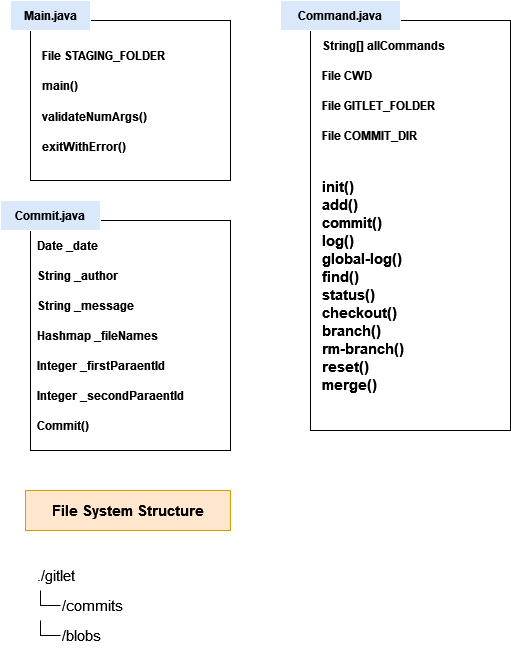

The diagram above was exported from draw.io. Its source (the exported page's mxGraphModel, read from the mxfile embedded in the PNG):
<mxGraphModel dx="648" dy="387" grid="1" gridSize="10" guides="1" tooltips="1" connect="1" arrows="1" fold="1" page="1" pageScale="1" pageWidth="850" pageHeight="1100" background="none" math="0" shadow="0">
  <root>
    <mxCell id="0" />
    <mxCell id="1" parent="0" />
    <mxCell id="5U3ODAysIQ1H2jpqlHEu-1" value="" style="rounded=0;whiteSpace=wrap;html=1;fontSize=15;fontColor=#000000;strokeColor=#FFFFFF;" vertex="1" parent="1">
      <mxGeometry x="40" y="570" width="200" height="110" as="geometry" />
    </mxCell>
    <mxCell id="TMHsVMxeOuCKbyaOCaNC-1" value="" style="rounded=0;whiteSpace=wrap;html=1;" parent="1" vertex="1">
      <mxGeometry x="40" y="40" width="200" height="160" as="geometry" />
    </mxCell>
    <mxCell id="TMHsVMxeOuCKbyaOCaNC-2" value="Main.java" style="text;html=1;strokeColor=#FFFFFF;fillColor=#dae8fc;align=center;verticalAlign=middle;whiteSpace=wrap;rounded=0;fontStyle=1" parent="1" vertex="1">
      <mxGeometry x="20" y="20" width="80" height="30" as="geometry" />
    </mxCell>
    <mxCell id="TMHsVMxeOuCKbyaOCaNC-4" value="File STAGING_FOLDER" style="text;html=1;strokeColor=none;fillColor=none;align=left;verticalAlign=middle;whiteSpace=wrap;rounded=0;fontStyle=1" parent="1" vertex="1">
      <mxGeometry x="50" y="60" width="170" height="30" as="geometry" />
    </mxCell>
    <mxCell id="TMHsVMxeOuCKbyaOCaNC-5" value="&lt;div align=&quot;left&quot;&gt;main()&lt;/div&gt;" style="text;html=1;strokeColor=none;fillColor=none;align=left;verticalAlign=middle;whiteSpace=wrap;rounded=0;fontStyle=1" parent="1" vertex="1">
      <mxGeometry x="50" y="90" width="50" height="30" as="geometry" />
    </mxCell>
    <mxCell id="TMHsVMxeOuCKbyaOCaNC-6" value="&lt;div&gt;validateNumArgs()&lt;/div&gt;" style="text;html=1;strokeColor=none;fillColor=none;align=left;verticalAlign=middle;whiteSpace=wrap;rounded=0;fontStyle=1" parent="1" vertex="1">
      <mxGeometry x="50" y="121" width="130" height="30" as="geometry" />
    </mxCell>
    <mxCell id="TMHsVMxeOuCKbyaOCaNC-8" value="exitWithError()" style="text;html=1;strokeColor=none;fillColor=none;align=left;verticalAlign=middle;whiteSpace=wrap;rounded=0;fontStyle=1" parent="1" vertex="1">
      <mxGeometry x="50" y="151" width="130" height="30" as="geometry" />
    </mxCell>
    <mxCell id="TMHsVMxeOuCKbyaOCaNC-9" value="" style="rounded=0;whiteSpace=wrap;html=1;" parent="1" vertex="1">
      <mxGeometry x="40" y="240" width="200" height="230" as="geometry" />
    </mxCell>
    <mxCell id="TMHsVMxeOuCKbyaOCaNC-10" value="Commit.java" style="text;html=1;strokeColor=#FFFFFF;fillColor=#dae8fc;align=center;verticalAlign=middle;whiteSpace=wrap;rounded=0;fontStyle=1" parent="1" vertex="1">
      <mxGeometry x="10" y="220" width="100" height="30" as="geometry" />
    </mxCell>
    <mxCell id="TMHsVMxeOuCKbyaOCaNC-11" value="&lt;b&gt;Date _date&lt;/b&gt;" style="text;html=1;strokeColor=none;fillColor=none;align=left;verticalAlign=middle;whiteSpace=wrap;rounded=0;" parent="1" vertex="1">
      <mxGeometry x="45" y="250" width="90" height="30" as="geometry" />
    </mxCell>
    <mxCell id="TMHsVMxeOuCKbyaOCaNC-12" value="&lt;b&gt;String _author&lt;br&gt;&lt;/b&gt;" style="text;html=1;strokeColor=none;fillColor=none;align=left;verticalAlign=middle;whiteSpace=wrap;rounded=0;" parent="1" vertex="1">
      <mxGeometry x="45" y="280" width="120" height="30" as="geometry" />
    </mxCell>
    <mxCell id="TMHsVMxeOuCKbyaOCaNC-13" value="&lt;b&gt;String _message&lt;/b&gt;" style="text;html=1;strokeColor=none;fillColor=none;align=left;verticalAlign=middle;whiteSpace=wrap;rounded=0;" parent="1" vertex="1">
      <mxGeometry x="45" y="310" width="130" height="30" as="geometry" />
    </mxCell>
    <mxCell id="TMHsVMxeOuCKbyaOCaNC-15" value="&lt;b&gt;Hashmap _fileNames&lt;br&gt;&lt;/b&gt;" style="text;html=1;strokeColor=none;fillColor=none;align=left;verticalAlign=middle;whiteSpace=wrap;rounded=0;" parent="1" vertex="1">
      <mxGeometry x="45" y="340" width="160" height="30" as="geometry" />
    </mxCell>
    <mxCell id="TMHsVMxeOuCKbyaOCaNC-18" value="&lt;b&gt;Integer _firstParaentId&lt;br&gt;&lt;/b&gt;" style="text;html=1;strokeColor=none;fillColor=none;align=left;verticalAlign=middle;whiteSpace=wrap;rounded=0;" parent="1" vertex="1">
      <mxGeometry x="45" y="370" width="170" height="30" as="geometry" />
    </mxCell>
    <mxCell id="TMHsVMxeOuCKbyaOCaNC-19" value="&lt;b&gt;Integer _secondParaentId&lt;br&gt;&lt;/b&gt;" style="text;html=1;strokeColor=none;fillColor=none;align=left;verticalAlign=middle;whiteSpace=wrap;rounded=0;" parent="1" vertex="1">
      <mxGeometry x="45" y="400" width="190" height="30" as="geometry" />
    </mxCell>
    <mxCell id="TMHsVMxeOuCKbyaOCaNC-20" value="&lt;div&gt;&lt;b&gt;Commit()&lt;/b&gt;&lt;/div&gt;" style="text;html=1;strokeColor=none;fillColor=none;align=left;verticalAlign=middle;whiteSpace=wrap;rounded=0;" parent="1" vertex="1">
      <mxGeometry x="45" y="430" width="80" height="30" as="geometry" />
    </mxCell>
    <mxCell id="TMHsVMxeOuCKbyaOCaNC-21" value="" style="rounded=0;whiteSpace=wrap;html=1;" parent="1" vertex="1">
      <mxGeometry x="320" y="40" width="200" height="410" as="geometry" />
    </mxCell>
    <mxCell id="TMHsVMxeOuCKbyaOCaNC-22" value="Command.java" style="text;html=1;strokeColor=#FFFFFF;fillColor=#dae8fc;align=center;verticalAlign=middle;whiteSpace=wrap;rounded=0;fontStyle=1" parent="1" vertex="1">
      <mxGeometry x="290" y="20" width="120" height="30" as="geometry" />
    </mxCell>
    <mxCell id="TMHsVMxeOuCKbyaOCaNC-23" value="String[] allCommands" style="text;html=1;strokeColor=none;fillColor=none;align=left;verticalAlign=middle;whiteSpace=wrap;rounded=0;fontStyle=1" parent="1" vertex="1">
      <mxGeometry x="330" y="50" width="160" height="30" as="geometry" />
    </mxCell>
    <mxCell id="TMHsVMxeOuCKbyaOCaNC-24" value="&lt;div&gt;File CWD&lt;br&gt;&lt;/div&gt;" style="text;html=1;strokeColor=none;fillColor=none;align=left;verticalAlign=middle;whiteSpace=wrap;rounded=0;fontStyle=1" parent="1" vertex="1">
      <mxGeometry x="330" y="80" width="80" height="30" as="geometry" />
    </mxCell>
    <mxCell id="TMHsVMxeOuCKbyaOCaNC-25" value="File GITLET_FOLDER" style="text;html=1;strokeColor=none;fillColor=none;align=left;verticalAlign=middle;whiteSpace=wrap;rounded=0;fontStyle=1" parent="1" vertex="1">
      <mxGeometry x="330" y="110" width="150" height="30" as="geometry" />
    </mxCell>
    <mxCell id="TMHsVMxeOuCKbyaOCaNC-26" value="File COMMIT_DIR" style="text;html=1;strokeColor=none;fillColor=none;align=left;verticalAlign=middle;whiteSpace=wrap;rounded=0;fontStyle=1" parent="1" vertex="1">
      <mxGeometry x="330" y="140" width="160" height="30" as="geometry" />
    </mxCell>
    <mxCell id="TMHsVMxeOuCKbyaOCaNC-30" value="&lt;div align=&quot;left&quot;&gt;init()&lt;/div&gt;&lt;div align=&quot;left&quot;&gt;add()&lt;/div&gt;&lt;div align=&quot;left&quot;&gt;commit()&lt;/div&gt;&lt;div align=&quot;left&quot;&gt;log()&lt;/div&gt;&lt;div align=&quot;left&quot;&gt;global-log()&lt;/div&gt;&lt;div align=&quot;left&quot;&gt;find()&lt;/div&gt;&lt;div align=&quot;left&quot;&gt;status()&lt;/div&gt;&lt;div align=&quot;left&quot;&gt;checkout()&lt;/div&gt;&lt;div align=&quot;left&quot;&gt;branch()&lt;/div&gt;&lt;div align=&quot;left&quot;&gt;rm-branch()&lt;/div&gt;&lt;div align=&quot;left&quot;&gt;reset()&lt;/div&gt;&lt;div align=&quot;left&quot;&gt;merge()&lt;br&gt;&lt;/div&gt;" style="text;html=1;strokeColor=none;fillColor=none;align=left;verticalAlign=middle;whiteSpace=wrap;rounded=0;fontSize=15;fontStyle=1" parent="1" vertex="1">
      <mxGeometry x="330" y="170" width="110" height="270" as="geometry" />
    </mxCell>
    <mxCell id="TMHsVMxeOuCKbyaOCaNC-31" value="File System Structure" style="text;html=1;strokeColor=#d79b00;fillColor=#ffe6cc;align=center;verticalAlign=middle;whiteSpace=wrap;rounded=0;fontSize=15;fontStyle=1" parent="1" vertex="1">
      <mxGeometry x="35" y="510" width="205" height="40" as="geometry" />
    </mxCell>
    <mxCell id="TMHsVMxeOuCKbyaOCaNC-32" value="./gitlet" style="text;html=1;strokeColor=none;fillColor=none;align=left;verticalAlign=middle;whiteSpace=wrap;rounded=0;fontSize=15;fontColor=#000000;" parent="1" vertex="1">
      <mxGeometry x="45" y="580" width="60" height="30" as="geometry" />
    </mxCell>
    <mxCell id="TMHsVMxeOuCKbyaOCaNC-42" value="&lt;div&gt;/commits&lt;/div&gt;" style="text;html=1;strokeColor=none;fillColor=none;align=left;verticalAlign=middle;whiteSpace=wrap;rounded=0;fontSize=15;fontColor=#000000;" parent="1" vertex="1">
      <mxGeometry x="70" y="610" width="60" height="30" as="geometry" />
    </mxCell>
    <mxCell id="TMHsVMxeOuCKbyaOCaNC-43" value="&lt;div align=&quot;left&quot;&gt;/blobs&lt;/div&gt;" style="text;html=1;strokeColor=none;fillColor=none;align=left;verticalAlign=middle;whiteSpace=wrap;rounded=0;fontSize=15;fontColor=#000000;" parent="1" vertex="1">
      <mxGeometry x="70" y="640" width="60" height="30" as="geometry" />
    </mxCell>
    <mxCell id="TMHsVMxeOuCKbyaOCaNC-44" value="" style="endArrow=none;html=1;rounded=0;fontSize=15;fontColor=#000000;exitX=0;exitY=0.5;exitDx=0;exitDy=0;" parent="1" source="TMHsVMxeOuCKbyaOCaNC-42" edge="1">
      <mxGeometry width="50" height="50" relative="1" as="geometry">
        <mxPoint x="50" y="630" as="sourcePoint" />
        <mxPoint x="50" y="610" as="targetPoint" />
        <Array as="points">
          <mxPoint x="50" y="625" />
        </Array>
      </mxGeometry>
    </mxCell>
    <mxCell id="TMHsVMxeOuCKbyaOCaNC-45" value="" style="endArrow=none;html=1;rounded=0;fontSize=15;fontColor=#000000;exitX=0;exitY=0.5;exitDx=0;exitDy=0;" parent="1" edge="1">
      <mxGeometry width="50" height="50" relative="1" as="geometry">
        <mxPoint x="70" y="655" as="sourcePoint" />
        <mxPoint x="50" y="640" as="targetPoint" />
        <Array as="points">
          <mxPoint x="50" y="655" />
        </Array>
      </mxGeometry>
    </mxCell>
  </root>
</mxGraphModel>